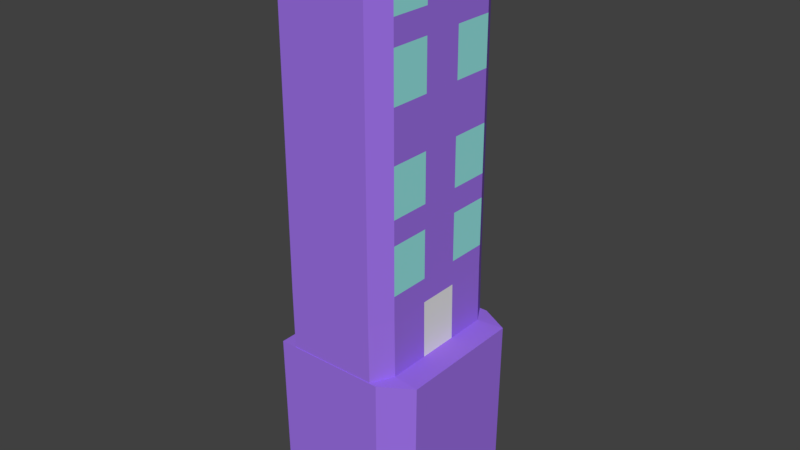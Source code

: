 # Source: building00.blend  (saved by Blender 2.79.0; exported with 4.5.12 LTS)
import bpy
from mathutils import Matrix  # noqa: F401  (used for matrix-valued properties, if any)

bpy.ops.wm.read_factory_settings(use_empty=True)
scene = bpy.context.scene
scene.name = 'Scene'

# ---- collections
col_collection_1 = bpy.data.collections.new('Collection 1'); scene.collection.children.link(col_collection_1)

# ---- materials (node trees are filled in below, after node groups)
mat_buildingmaterial = bpy.data.materials.new('buildingMaterial')
mat_buildingmaterial.alpha_threshold = 0.0
mat_buildingmaterial.use_transparent_shadow = False
mat_buildingmaterial.diffuse_color = (0.3386, 0.1652, 0.8, 1.0)
mat_buildingmaterial.roughness = 0.5
mat_buildingmaterial.specular_intensity = 0.0
mat_buildingwindowmaterial = bpy.data.materials.new('buildingWindowMaterial')
mat_buildingwindowmaterial.alpha_threshold = 0.0
mat_buildingwindowmaterial.use_transparent_shadow = False
mat_buildingwindowmaterial.diffuse_color = (0.3092, 0.8, 0.7771, 1.0)
mat_buildingwindowmaterial.roughness = 0.5
mat_buildingwindowmaterial.specular_intensity = 0.0
mat_buildingdoormaterial = bpy.data.materials.new('buildingDoorMaterial')
mat_buildingdoormaterial.alpha_threshold = 0.0
mat_buildingdoormaterial.use_transparent_shadow = False
mat_buildingdoormaterial.roughness = 0.5

# ---- material node trees

# ---- world
world_world = bpy.data.worlds.new('World'); scene.world = world_world
world_world.color = (0.05088, 0.05088, 0.05088)
world_world.use_sun_shadow = False
world_world.sun_shadow_jitter_overblur = 0.0
world_world.cycles.sampling_method = 'MANUAL'

# ---- meshes
me_cube_001 = bpy.data.meshes.new('Cube.001')
me_cube_001.from_pydata([(-0.2517, -1.0, -3.236), (-0.2517, -1.0, -1.47), (-0.2517, 1.0, -3.236), (-0.2517, 1.0, -1.47), (0.8503, -1.0, -3.236), (0.8503, 1.0, -3.236), (0.8503, 1.0, -2.236), (1.0, 0.0, -3.236), (0.8503, -1.0, -2.236), (1.0, 0.0, -2.236), (0.8503, 1.0, -2.736), (1.0, 0.5, -3.236), (0.8503, -1.0, -2.736), (0.8503, 1.0, -1.736), (1.0, -0.5, -3.236), (0.8503, -1.0, -1.736), (1.0, -0.5, -2.236), (1.0, 0.5, -2.236), (1.0, 0.0, -2.736), (1.0, 0.0, -1.736), (1.0, 0.5, -1.736), (1.0, 0.5, -2.736), (1.0, -0.5, -2.736), (1.0, -0.5, -1.736), (0.8503, 1.0, -2.986), (1.0, 0.75, -3.236), (0.8503, -1.0, -2.986), (0.8503, 1.0, -1.986), (1.0, -0.25, -3.236), (0.8503, -1.0, -1.986), (1.0, -0.75, -2.236), (1.0, 0.25, -2.236), (1.0, 0.0, -2.986), (1.0, 0.0, -1.986), (0.8503, 1.0, -2.486), (1.0, 0.25, -3.236), (0.8503, -1.0, -2.486), (0.8503, 1.0, -1.47), (1.0, -0.75, -3.236), (0.8503, -1.0, -1.47), (1.0, -0.25, -2.236), (1.0, 0.75, -2.236), (1.0, 0.0, -2.486), (1.0, 0.0, -1.486), (1.0, 0.25, -1.736), (1.0, 0.75, -1.736), (1.0, 0.5, -1.986), (1.0, 0.5, -1.486), (1.0, 0.25, -2.736), (1.0, 0.75, -2.736), (1.0, 0.5, -2.986), (1.0, 0.5, -2.486), (1.0, -0.75, -2.736), (1.0, -0.25, -2.736), (1.0, -0.5, -2.986), (1.0, -0.5, -2.486), (1.0, -0.75, -1.736), (1.0, -0.25, -1.736), (1.0, -0.5, -1.986), (1.0, -0.5, -1.486), (1.0, -0.25, -1.486), (1.0, -0.25, -1.986), (1.0, -0.75, -1.986), (1.0, -0.25, -2.486), (1.0, -0.25, -2.986), (1.0, -0.75, -2.986), (1.0, 0.75, -2.486), (1.0, 0.75, -2.986), (1.0, 0.25, -2.986), (1.0, 0.75, -1.486), (1.0, 0.75, -1.986), (1.0, 0.25, -1.986), (1.0, 0.25, -1.486), (1.0, 0.25, -2.486), (1.0, -0.75, -2.486), (1.0, -0.75, -1.486), (-0.2517, -1.0, -5.004), (-0.2517, 1.0, -5.004), (0.8503, -1.0, -5.004), (0.8503, 1.0, -5.004), (0.8503, 1.0, -4.004), (1.0, 0.0, -5.004), (0.8503, -1.0, -4.004), (1.0, 0.0, -4.004), (0.8503, 1.0, -4.504), (1.0, 0.5, -5.004), (0.8503, -1.0, -4.504), (0.8503, 1.0, -3.504), (1.0, -0.5, -5.004), (0.8503, -1.0, -3.504), (1.0, -0.5, -4.004), (1.0, 0.5, -4.004), (1.0, 0.0, -4.504), (1.0, 0.0, -3.504), (1.0, 0.5, -3.504), (1.0, 0.5, -4.504), (1.0, -0.5, -4.504), (1.0, -0.5, -3.504), (0.8503, 1.0, -4.754), (1.0, 0.75, -5.004), (0.8503, -1.0, -4.754), (0.8503, 1.0, -3.754), (1.0, -0.25, -5.004), (0.8503, -1.0, -3.754), (1.0, -0.75, -4.004), (1.0, 0.25, -4.004), (1.0, 0.0, -4.754), (1.0, 0.0, -3.754), (0.8503, 1.0, -4.254), (1.0, 0.25, -5.004), (0.8503, -1.0, -4.254), (1.0, -0.75, -5.004), (1.0, -0.25, -4.004), (1.0, 0.75, -4.004), (1.0, 0.0, -4.254), (1.0, 0.25, -3.504), (1.0, 0.75, -3.504), (1.0, 0.5, -3.754), (1.0, 0.25, -4.504), (1.0, 0.75, -4.504), (1.0, 0.5, -4.754), (1.0, 0.5, -4.254), (1.0, -0.75, -4.504), (1.0, -0.25, -4.504), (1.0, -0.5, -4.754), (1.0, -0.5, -4.254), (1.0, -0.75, -3.504), (1.0, -0.25, -3.504), (1.0, -0.5, -3.754), (1.0, -0.25, -3.754), (1.0, -0.75, -3.754), (1.0, -0.25, -4.254), (1.0, -0.25, -4.754), (1.0, -0.75, -4.754), (1.0, 0.75, -4.254), (1.0, 0.75, -4.754), (1.0, 0.25, -4.754), (1.0, 0.75, -3.754), (1.0, 0.25, -3.754), (1.0, 0.25, -4.254), (1.0, -0.75, -4.254), (-0.2446, -1.0, -0.8808), (-0.2446, 1.0, -0.8808), (0.8574, 1.0, -0.8808), (0.8574, -1.0, -0.8808), (1.007, -0.25, -0.8962), (1.007, -0.5, -0.8962), (1.007, 0.0, -0.8962), (1.007, 0.75, -0.8962), (1.007, 0.5, -0.8962), (1.007, 0.25, -0.8962), (1.007, -0.75, -0.8962), (-0.4379, -1.008, -0.8808), (-0.4379, 1.008, -0.8808), (0.9519, 1.008, -0.8808), (0.9519, -1.008, -0.8808), (1.339, -0.4688, -0.8962), (1.339, -0.688, -0.8962), (1.339, 0.0, -0.8962), (1.339, 0.789, -0.8962), (1.339, 0.688, -0.8962), (1.339, 0.4688, -0.8962), (1.339, -0.789, -0.8962), (-0.4192, -0.9984, 0.9159), (-0.4192, 0.9984, 0.9159), (0.9412, 0.9984, 0.916), (0.9412, -0.9984, 0.916), (1.32, -0.4688, 0.9007), (1.32, -0.688, 0.9007), (1.32, 0.0, 0.9007), (1.32, 0.7861, 0.9007), (1.32, 0.688, 0.9007), (1.32, 0.4688, 0.9007), (1.32, -0.7861, 0.9007)], [], [(0, 1, 3, 2), (2, 3, 37, 13, 27, 6, 34, 10, 24, 5), (4, 26, 12, 36, 8, 29, 15, 39, 1, 0), (2, 5, 25, 11, 35, 7, 28, 14, 38, 4, 0), (74, 30, 8, 36), (73, 31, 9, 42), (71, 44, 19, 33), (70, 45, 20, 46), (68, 48, 18, 32), (67, 49, 21, 50), (66, 41, 17, 51), (65, 52, 12, 26), (64, 53, 22, 54), (63, 40, 16, 55), (62, 56, 15, 29), (61, 57, 23, 58), (57, 60, 59, 23), (19, 43, 60, 57), (1, 39, 144, 141), (40, 61, 58, 16), (9, 33, 61, 40), (33, 19, 57, 61), (30, 62, 29, 8), (16, 58, 62, 30), (58, 23, 56, 62), (53, 63, 55, 22), (18, 42, 63, 53), (42, 9, 40, 63), (28, 64, 54, 14), (7, 32, 64, 28), (32, 18, 53, 64), (38, 65, 26, 4), (14, 54, 65, 38), (54, 22, 52, 65), (49, 66, 51, 21), (10, 34, 66, 49), (34, 6, 41, 66), (25, 67, 50, 11), (5, 24, 67, 25), (24, 10, 49, 67), (35, 68, 32, 7), (11, 50, 68, 35), (50, 21, 48, 68), (45, 69, 47, 20), (13, 37, 69, 45), (41, 70, 46, 17), (6, 27, 70, 41), (27, 13, 45, 70), (31, 71, 33, 9), (17, 46, 71, 31), (46, 20, 44, 71), (44, 72, 43, 19), (20, 47, 72, 44), (48, 73, 42, 18), (21, 51, 73, 48), (51, 17, 31, 73), (52, 74, 36, 12), (22, 55, 74, 52), (55, 16, 30, 74), (56, 75, 39, 15), (23, 59, 75, 56), (76, 0, 2, 77), (77, 2, 5, 87, 101, 80, 108, 84, 98, 79), (78, 100, 86, 110, 82, 103, 89, 4, 0, 76), (77, 79, 99, 85, 109, 81, 102, 88, 111, 78, 76), (140, 104, 82, 110), (139, 105, 83, 114), (138, 115, 93, 107), (137, 116, 94, 117), (136, 118, 92, 106), (135, 119, 95, 120), (134, 113, 91, 121), (133, 122, 86, 100), (132, 123, 96, 124), (131, 112, 90, 125), (130, 126, 89, 103), (129, 127, 97, 128), (127, 28, 14, 97), (93, 7, 28, 127), (112, 129, 128, 90), (83, 107, 129, 112), (107, 93, 127, 129), (104, 130, 103, 82), (90, 128, 130, 104), (128, 97, 126, 130), (123, 131, 125, 96), (92, 114, 131, 123), (114, 83, 112, 131), (102, 132, 124, 88), (81, 106, 132, 102), (106, 92, 123, 132), (111, 133, 100, 78), (88, 124, 133, 111), (124, 96, 122, 133), (119, 134, 121, 95), (84, 108, 134, 119), (108, 80, 113, 134), (99, 135, 120, 85), (79, 98, 135, 99), (98, 84, 119, 135), (109, 136, 106, 81), (85, 120, 136, 109), (120, 95, 118, 136), (116, 25, 11, 94), (87, 5, 25, 116), (113, 137, 117, 91), (80, 101, 137, 113), (101, 87, 116, 137), (105, 138, 107, 83), (91, 117, 138, 105), (117, 94, 115, 138), (115, 35, 7, 93), (94, 11, 35, 115), (118, 139, 114, 92), (95, 121, 139, 118), (121, 91, 105, 139), (122, 140, 110, 86), (96, 125, 140, 122), (125, 90, 104, 140), (126, 38, 4, 89), (97, 14, 38, 126), (39, 75, 151, 144), (72, 47, 149, 150), (59, 60, 145, 146), (75, 59, 146, 151), (37, 3, 142, 143), (47, 69, 148, 149), (60, 43, 147, 145), (43, 72, 150, 147), (3, 1, 141, 142), (69, 37, 143, 148), (142, 141, 152, 153), (151, 146, 157, 162), (146, 145, 156, 157), (148, 143, 154, 159), (144, 151, 162, 155), (141, 144, 155, 152), (149, 148, 159, 160), (150, 149, 160, 161), (143, 142, 153, 154), (145, 147, 158, 156), (147, 150, 161, 158), (164, 163, 166, 173, 168, 167, 169, 172, 171, 170, 165), (163, 164, 153, 152), (164, 165, 154, 153), (166, 163, 152, 155), (167, 168, 157, 156), (169, 167, 156, 158), (170, 171, 160, 159), (165, 170, 159, 154), (172, 169, 158, 161), (171, 172, 161, 160), (173, 166, 155, 162), (168, 173, 162, 157)])
me_cube_001.polygons.foreach_set('material_index', [0, 0, 0, 0, 0, 0, 0, 1, 0, 1, 0, 0, 1, 0, 0, 1, 0, 0, 0, 1, 0, 0, 0, 1, 1, 1, 0, 0, 0, 0, 0, 0, 0, 1, 1, 0, 0, 0, 0, 0, 0, 0, 1, 0, 0, 1, 0, 0, 0, 1, 1, 0, 0, 0, 1, 0, 0, 1, 0, 0, 0, 0, 0, 0, 0, 0, 0, 0, 1, 0, 1, 0, 0, 1, 0, 0, 1, 0, 0, 1, 0, 0, 0, 1, 1, 1, 0, 0, 0, 0, 0, 0, 0, 1, 1, 0, 0, 0, 0, 0, 0, 0, 1, 0, 0, 1, 0, 0, 0, 1, 1, 0, 0, 0, 1, 0, 0, 1, 0, 0, 0, 0, 0, 0, 0, 0, 0, 2, 2, 0, 0, 0, 0, 0, 0, 0, 0, 0, 0, 0, 0, 0, 0, 0, 0, 0, 0, 0, 0, 0, 0, 0, 0, 0])
me_cube_001.materials.append(mat_buildingmaterial)
me_cube_001.materials.append(mat_buildingwindowmaterial)
me_cube_001.materials.append(mat_buildingdoormaterial)
me_cube_001.use_remesh_preserve_volume = False
me_cube_001.use_remesh_preserve_attributes = False
me_cube_001.use_mirror_vertex_groups = False
me_cube_001.update()

# ---- objects
ob_cube = bpy.data.objects.new('Cube', me_cube_001)

# ---- transforms, parenting, visibility, modifiers, constraints
ob_cube.location = (0.0, 0.0, 0.8556)
ob_cube.scale = (0.7706, 0.7706, -0.912)
ob_cube.lineart.crease_threshold = 0.0

# ---- collection membership
col_collection_1.objects.link(ob_cube)

# ---- scene / render settings (as saved in the file)
scene.frame_start = 1; scene.frame_end = 1; scene.frame_set(1)
scene.render.engine = 'BLENDER_EEVEE_NEXT'
scene.render.resolution_percentage = 50
scene.render.dither_intensity = 0.0
scene.cycles.use_denoising = False
scene.cycles.samples = 128
scene.cycles.sampling_pattern = 'TABULATED_SOBOL'
scene.cycles.use_adaptive_sampling = False
scene.cycles.use_light_tree = False
scene.cycles.blur_glossy = 0.0
scene.cycles.sample_clamp_indirect = 0.0
scene.view_settings.view_transform = 'Standard'
bpy.context.view_layer.update()

# ---- added for rendering (the .blend has no active camera and no usable light): camera, sun
cam_auto = bpy.data.cameras.new('AutoCamera')
cam_auto.lens = 50.0
cam_auto.sensor_width = 36.0
cam_auto.clip_end = 1000.0
ob_auto_camera = bpy.data.objects.new('AutoCamera', cam_auto)
scene.collection.objects.link(ob_auto_camera)
ob_auto_camera.location = (5.69799, -6.42092, 7.00053)
ob_auto_camera.rotation_euler = (1.09748, -7.21219e-08, 0.694738)
scene.camera = ob_auto_camera
light_auto_sun = bpy.data.lights.new('AutoSun', 'SUN')
light_auto_sun.energy = 3.0
light_auto_sun.angle = 0.0523599
ob_auto_sun = bpy.data.objects.new('AutoSun', light_auto_sun)
scene.collection.objects.link(ob_auto_sun)
ob_auto_sun.rotation_euler = (0.872665, 0.174533, 0.523599)
bpy.context.view_layer.update()
